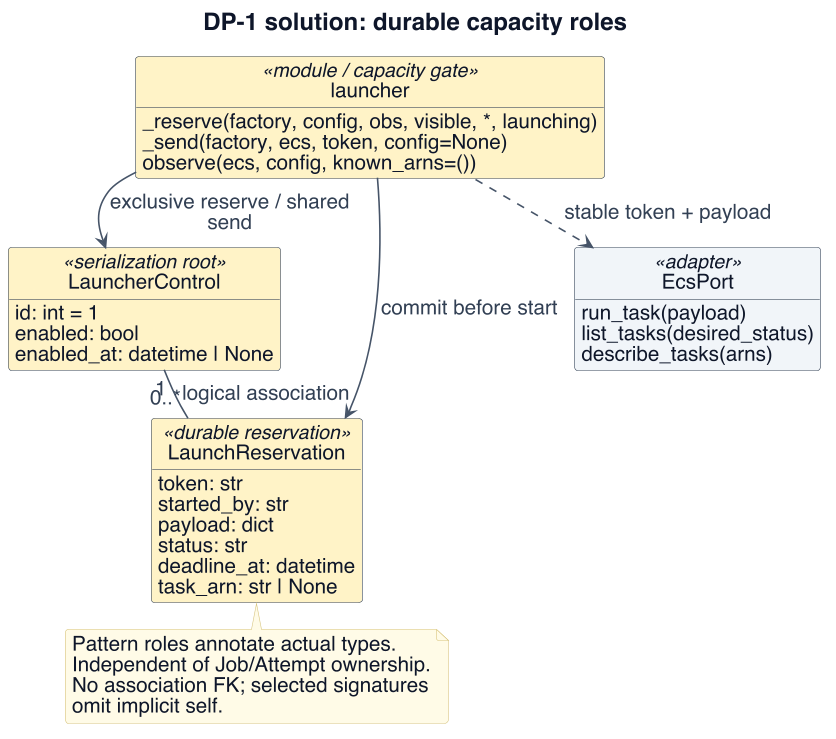

The diagram above was rendered by PlantUML. Its source (embedded in the PNG):
@startuml
!include _style.iuml
skinparam defaultFontSize 20
skinparam ArrowFontSize 18
skinparam classAttributeFontSize 18
skinparam ClassStereotypeFontSize 17
skinparam NoteFontSize 18
skinparam titleFontSize 21
skinparam BoxPadding 8
skinparam maxMessageSize 230
skinparam nodesep 22
skinparam ranksep 22
skinparam sequenceMessageAlign left
hide footbox
hide circle
' processing/launcher.py; processing/launcher_models.py; processing/launcher_aws.py
title DP-1 solution: durable capacity roles
top to bottom direction
class "launcher" as l <<module / capacity gate>> $PROC {
 _reserve(factory, config, obs, visible, *, launching)
 _send(factory, ecs, token, config=None)
 observe(ecs, config, known_arns=())
}
class LauncherControl <<serialization root>> $PROC {
 id: int = 1
 enabled: bool
 enabled_at: datetime | None
}
class LaunchReservation <<durable reservation>> $PROC {
 token: str
 started_by: str
 payload: dict
 status: str
 deadline_at: datetime
 task_arn: str | None
}
class EcsPort <<adapter>> $INFRA {
 run_task(payload)
 list_tasks(desired_status)
 describe_tasks(arns)
}
l --> LauncherControl : exclusive reserve / shared send
l --> LaunchReservation : commit before start
LauncherControl "1" -- "0..*" LaunchReservation : logical association
l ..> EcsPort : stable token + payload
note bottom of LaunchReservation
 Pattern roles annotate actual types.
 Independent of Job/Attempt ownership.
 No association FK; selected signatures
 omit implicit self.
end note
@enduml